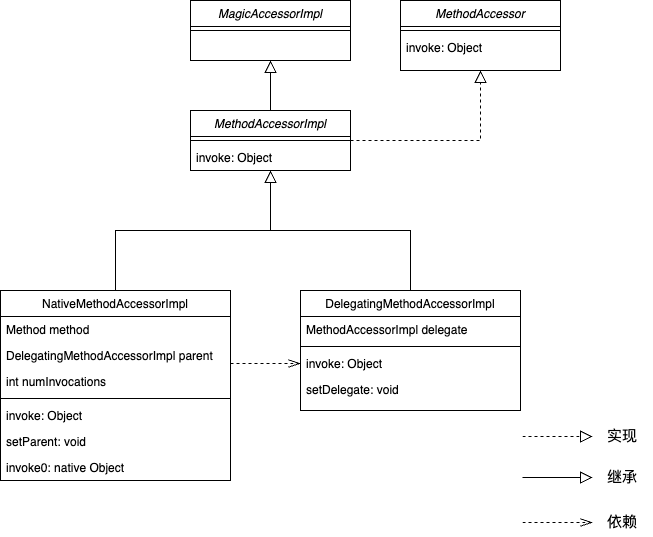

The diagram above was exported from draw.io. Its source (the exported page's mxGraphModel, read from the mxfile embedded in the PNG):
<mxGraphModel dx="1026" dy="658" grid="1" gridSize="10" guides="1" tooltips="1" connect="1" arrows="1" fold="1" page="1" pageScale="1" pageWidth="827" pageHeight="1169" math="0" shadow="0">
  <root>
    <mxCell id="WIyWlLk6GJQsqaUBKTNV-0" />
    <mxCell id="WIyWlLk6GJQsqaUBKTNV-1" parent="WIyWlLk6GJQsqaUBKTNV-0" />
    <mxCell id="ymCU-dBBOCsJ9yC479ho-12" style="edgeStyle=orthogonalEdgeStyle;rounded=0;orthogonalLoop=1;jettySize=auto;html=1;exitX=0.5;exitY=0;exitDx=0;exitDy=0;entryX=0.5;entryY=1;entryDx=0;entryDy=0;endArrow=block;endFill=0;endSize=10;" edge="1" parent="WIyWlLk6GJQsqaUBKTNV-1" source="zkfFHV4jXpPFQw0GAbJ--0" target="ymCU-dBBOCsJ9yC479ho-9">
      <mxGeometry relative="1" as="geometry" />
    </mxCell>
    <mxCell id="ymCU-dBBOCsJ9yC479ho-18" style="edgeStyle=orthogonalEdgeStyle;rounded=0;orthogonalLoop=1;jettySize=auto;html=1;exitX=1;exitY=0.5;exitDx=0;exitDy=0;entryX=0.5;entryY=1;entryDx=0;entryDy=0;endArrow=block;endFill=0;endSize=10;dashed=1;" edge="1" parent="WIyWlLk6GJQsqaUBKTNV-1" source="zkfFHV4jXpPFQw0GAbJ--0" target="ymCU-dBBOCsJ9yC479ho-15">
      <mxGeometry relative="1" as="geometry" />
    </mxCell>
    <mxCell id="zkfFHV4jXpPFQw0GAbJ--0" value="MethodAccessorImpl" style="swimlane;fontStyle=2;align=center;verticalAlign=top;childLayout=stackLayout;horizontal=1;startSize=26;horizontalStack=0;resizeParent=1;resizeLast=0;collapsible=1;marginBottom=0;rounded=0;shadow=0;strokeWidth=1;" parent="WIyWlLk6GJQsqaUBKTNV-1" vertex="1">
      <mxGeometry x="220" y="200" width="160" height="60" as="geometry">
        <mxRectangle x="230" y="140" width="160" height="26" as="alternateBounds" />
      </mxGeometry>
    </mxCell>
    <mxCell id="zkfFHV4jXpPFQw0GAbJ--4" value="" style="line;html=1;strokeWidth=1;align=left;verticalAlign=middle;spacingTop=-1;spacingLeft=3;spacingRight=3;rotatable=0;labelPosition=right;points=[];portConstraint=eastwest;" parent="zkfFHV4jXpPFQw0GAbJ--0" vertex="1">
      <mxGeometry y="26" width="160" height="8" as="geometry" />
    </mxCell>
    <mxCell id="zkfFHV4jXpPFQw0GAbJ--5" value="invoke: Object" style="text;align=left;verticalAlign=top;spacingLeft=4;spacingRight=4;overflow=hidden;rotatable=0;points=[[0,0.5],[1,0.5]];portConstraint=eastwest;" parent="zkfFHV4jXpPFQw0GAbJ--0" vertex="1">
      <mxGeometry y="34" width="160" height="26" as="geometry" />
    </mxCell>
    <mxCell id="zkfFHV4jXpPFQw0GAbJ--6" value="NativeMethodAccessorImpl" style="swimlane;fontStyle=0;align=center;verticalAlign=top;childLayout=stackLayout;horizontal=1;startSize=26;horizontalStack=0;resizeParent=1;resizeLast=0;collapsible=1;marginBottom=0;rounded=0;shadow=0;strokeWidth=1;" parent="WIyWlLk6GJQsqaUBKTNV-1" vertex="1">
      <mxGeometry x="30" y="380" width="230" height="190" as="geometry">
        <mxRectangle x="130" y="380" width="160" height="26" as="alternateBounds" />
      </mxGeometry>
    </mxCell>
    <mxCell id="zkfFHV4jXpPFQw0GAbJ--7" value="Method method" style="text;align=left;verticalAlign=top;spacingLeft=4;spacingRight=4;overflow=hidden;rotatable=0;points=[[0,0.5],[1,0.5]];portConstraint=eastwest;" parent="zkfFHV4jXpPFQw0GAbJ--6" vertex="1">
      <mxGeometry y="26" width="230" height="26" as="geometry" />
    </mxCell>
    <mxCell id="zkfFHV4jXpPFQw0GAbJ--8" value="DelegatingMethodAccessorImpl parent" style="text;align=left;verticalAlign=top;spacingLeft=4;spacingRight=4;overflow=hidden;rotatable=0;points=[[0,0.5],[1,0.5]];portConstraint=eastwest;rounded=0;shadow=0;html=0;" parent="zkfFHV4jXpPFQw0GAbJ--6" vertex="1">
      <mxGeometry y="52" width="230" height="26" as="geometry" />
    </mxCell>
    <mxCell id="ymCU-dBBOCsJ9yC479ho-1" value="int numInvocations" style="text;align=left;verticalAlign=top;spacingLeft=4;spacingRight=4;overflow=hidden;rotatable=0;points=[[0,0.5],[1,0.5]];portConstraint=eastwest;rounded=0;shadow=0;html=0;" vertex="1" parent="zkfFHV4jXpPFQw0GAbJ--6">
      <mxGeometry y="78" width="230" height="26" as="geometry" />
    </mxCell>
    <mxCell id="zkfFHV4jXpPFQw0GAbJ--9" value="" style="line;html=1;strokeWidth=1;align=left;verticalAlign=middle;spacingTop=-1;spacingLeft=3;spacingRight=3;rotatable=0;labelPosition=right;points=[];portConstraint=eastwest;" parent="zkfFHV4jXpPFQw0GAbJ--6" vertex="1">
      <mxGeometry y="104" width="230" height="8" as="geometry" />
    </mxCell>
    <mxCell id="zkfFHV4jXpPFQw0GAbJ--11" value="invoke: Object" style="text;align=left;verticalAlign=top;spacingLeft=4;spacingRight=4;overflow=hidden;rotatable=0;points=[[0,0.5],[1,0.5]];portConstraint=eastwest;" parent="zkfFHV4jXpPFQw0GAbJ--6" vertex="1">
      <mxGeometry y="112" width="230" height="26" as="geometry" />
    </mxCell>
    <mxCell id="ymCU-dBBOCsJ9yC479ho-2" value="setParent: void" style="text;align=left;verticalAlign=top;spacingLeft=4;spacingRight=4;overflow=hidden;rotatable=0;points=[[0,0.5],[1,0.5]];portConstraint=eastwest;" vertex="1" parent="zkfFHV4jXpPFQw0GAbJ--6">
      <mxGeometry y="138" width="230" height="26" as="geometry" />
    </mxCell>
    <mxCell id="ymCU-dBBOCsJ9yC479ho-3" value="invoke0: native Object" style="text;align=left;verticalAlign=top;spacingLeft=4;spacingRight=4;overflow=hidden;rotatable=0;points=[[0,0.5],[1,0.5]];portConstraint=eastwest;" vertex="1" parent="zkfFHV4jXpPFQw0GAbJ--6">
      <mxGeometry y="164" width="230" height="26" as="geometry" />
    </mxCell>
    <mxCell id="zkfFHV4jXpPFQw0GAbJ--12" value="" style="endArrow=block;endSize=10;endFill=0;shadow=0;strokeWidth=1;rounded=0;edgeStyle=elbowEdgeStyle;elbow=vertical;" parent="WIyWlLk6GJQsqaUBKTNV-1" source="zkfFHV4jXpPFQw0GAbJ--6" target="zkfFHV4jXpPFQw0GAbJ--0" edge="1">
      <mxGeometry width="160" relative="1" as="geometry">
        <mxPoint x="200" y="203" as="sourcePoint" />
        <mxPoint x="200" y="203" as="targetPoint" />
      </mxGeometry>
    </mxCell>
    <mxCell id="zkfFHV4jXpPFQw0GAbJ--13" value="DelegatingMethodAccessorImpl" style="swimlane;fontStyle=0;align=center;verticalAlign=top;childLayout=stackLayout;horizontal=1;startSize=26;horizontalStack=0;resizeParent=1;resizeLast=0;collapsible=1;marginBottom=0;rounded=0;shadow=0;strokeWidth=1;" parent="WIyWlLk6GJQsqaUBKTNV-1" vertex="1">
      <mxGeometry x="330" y="380" width="220" height="120" as="geometry">
        <mxRectangle x="340" y="380" width="170" height="26" as="alternateBounds" />
      </mxGeometry>
    </mxCell>
    <mxCell id="zkfFHV4jXpPFQw0GAbJ--14" value="MethodAccessorImpl delegate" style="text;align=left;verticalAlign=top;spacingLeft=4;spacingRight=4;overflow=hidden;rotatable=0;points=[[0,0.5],[1,0.5]];portConstraint=eastwest;" parent="zkfFHV4jXpPFQw0GAbJ--13" vertex="1">
      <mxGeometry y="26" width="220" height="26" as="geometry" />
    </mxCell>
    <mxCell id="zkfFHV4jXpPFQw0GAbJ--15" value="" style="line;html=1;strokeWidth=1;align=left;verticalAlign=middle;spacingTop=-1;spacingLeft=3;spacingRight=3;rotatable=0;labelPosition=right;points=[];portConstraint=eastwest;" parent="zkfFHV4jXpPFQw0GAbJ--13" vertex="1">
      <mxGeometry y="52" width="220" height="8" as="geometry" />
    </mxCell>
    <mxCell id="ymCU-dBBOCsJ9yC479ho-5" value="invoke: Object" style="text;align=left;verticalAlign=top;spacingLeft=4;spacingRight=4;overflow=hidden;rotatable=0;points=[[0,0.5],[1,0.5]];portConstraint=eastwest;" vertex="1" parent="zkfFHV4jXpPFQw0GAbJ--13">
      <mxGeometry y="60" width="220" height="26" as="geometry" />
    </mxCell>
    <mxCell id="ymCU-dBBOCsJ9yC479ho-6" value="setDelegate: void" style="text;align=left;verticalAlign=top;spacingLeft=4;spacingRight=4;overflow=hidden;rotatable=0;points=[[0,0.5],[1,0.5]];portConstraint=eastwest;" vertex="1" parent="zkfFHV4jXpPFQw0GAbJ--13">
      <mxGeometry y="86" width="220" height="26" as="geometry" />
    </mxCell>
    <mxCell id="zkfFHV4jXpPFQw0GAbJ--16" value="" style="endArrow=block;endSize=10;endFill=0;shadow=0;strokeWidth=1;rounded=0;edgeStyle=elbowEdgeStyle;elbow=vertical;" parent="WIyWlLk6GJQsqaUBKTNV-1" source="zkfFHV4jXpPFQw0GAbJ--13" target="zkfFHV4jXpPFQw0GAbJ--0" edge="1">
      <mxGeometry width="160" relative="1" as="geometry">
        <mxPoint x="210" y="373" as="sourcePoint" />
        <mxPoint x="310" y="271" as="targetPoint" />
      </mxGeometry>
    </mxCell>
    <mxCell id="ymCU-dBBOCsJ9yC479ho-9" value="MagicAccessorImpl" style="swimlane;fontStyle=2;align=center;verticalAlign=top;childLayout=stackLayout;horizontal=1;startSize=26;horizontalStack=0;resizeParent=1;resizeLast=0;collapsible=1;marginBottom=0;rounded=0;shadow=0;strokeWidth=1;" vertex="1" parent="WIyWlLk6GJQsqaUBKTNV-1">
      <mxGeometry x="220" y="90" width="160" height="60" as="geometry">
        <mxRectangle x="230" y="140" width="160" height="26" as="alternateBounds" />
      </mxGeometry>
    </mxCell>
    <mxCell id="ymCU-dBBOCsJ9yC479ho-10" value="" style="line;html=1;strokeWidth=1;align=left;verticalAlign=middle;spacingTop=-1;spacingLeft=3;spacingRight=3;rotatable=0;labelPosition=right;points=[];portConstraint=eastwest;" vertex="1" parent="ymCU-dBBOCsJ9yC479ho-9">
      <mxGeometry y="26" width="160" height="8" as="geometry" />
    </mxCell>
    <mxCell id="ymCU-dBBOCsJ9yC479ho-15" value="MethodAccessor" style="swimlane;fontStyle=2;align=center;verticalAlign=top;childLayout=stackLayout;horizontal=1;startSize=26;horizontalStack=0;resizeParent=1;resizeLast=0;collapsible=1;marginBottom=0;rounded=0;shadow=0;strokeWidth=1;" vertex="1" parent="WIyWlLk6GJQsqaUBKTNV-1">
      <mxGeometry x="430" y="90" width="160" height="70" as="geometry">
        <mxRectangle x="230" y="140" width="160" height="26" as="alternateBounds" />
      </mxGeometry>
    </mxCell>
    <mxCell id="ymCU-dBBOCsJ9yC479ho-16" value="" style="line;html=1;strokeWidth=1;align=left;verticalAlign=middle;spacingTop=-1;spacingLeft=3;spacingRight=3;rotatable=0;labelPosition=right;points=[];portConstraint=eastwest;" vertex="1" parent="ymCU-dBBOCsJ9yC479ho-15">
      <mxGeometry y="26" width="160" height="8" as="geometry" />
    </mxCell>
    <mxCell id="ymCU-dBBOCsJ9yC479ho-17" value="invoke: Object" style="text;align=left;verticalAlign=top;spacingLeft=4;spacingRight=4;overflow=hidden;rotatable=0;points=[[0,0.5],[1,0.5]];portConstraint=eastwest;" vertex="1" parent="ymCU-dBBOCsJ9yC479ho-15">
      <mxGeometry y="34" width="160" height="26" as="geometry" />
    </mxCell>
    <mxCell id="ymCU-dBBOCsJ9yC479ho-19" style="edgeStyle=orthogonalEdgeStyle;rounded=0;orthogonalLoop=1;jettySize=auto;html=1;entryX=0;entryY=0.5;entryDx=0;entryDy=0;dashed=1;endArrow=openThin;endFill=0;endSize=10;" edge="1" parent="WIyWlLk6GJQsqaUBKTNV-1" target="ymCU-dBBOCsJ9yC479ho-5">
      <mxGeometry relative="1" as="geometry">
        <mxPoint x="260" y="453" as="sourcePoint" />
      </mxGeometry>
    </mxCell>
    <mxCell id="ymCU-dBBOCsJ9yC479ho-21" value="" style="endArrow=block;html=1;rounded=0;dashed=1;endSize=10;endFill=0;" edge="1" parent="WIyWlLk6GJQsqaUBKTNV-1">
      <mxGeometry width="50" height="50" relative="1" as="geometry">
        <mxPoint x="552" y="526" as="sourcePoint" />
        <mxPoint x="622" y="526" as="targetPoint" />
      </mxGeometry>
    </mxCell>
    <mxCell id="ymCU-dBBOCsJ9yC479ho-22" value="实现" style="text;html=1;strokeColor=none;fillColor=none;align=center;verticalAlign=middle;whiteSpace=wrap;rounded=0;fontSize=15;" vertex="1" parent="WIyWlLk6GJQsqaUBKTNV-1">
      <mxGeometry x="622" y="510" width="60" height="30" as="geometry" />
    </mxCell>
    <mxCell id="ymCU-dBBOCsJ9yC479ho-23" value="" style="endArrow=block;html=1;rounded=0;endSize=10;endFill=0;" edge="1" parent="WIyWlLk6GJQsqaUBKTNV-1">
      <mxGeometry width="50" height="50" relative="1" as="geometry">
        <mxPoint x="552" y="567" as="sourcePoint" />
        <mxPoint x="622" y="567" as="targetPoint" />
      </mxGeometry>
    </mxCell>
    <mxCell id="ymCU-dBBOCsJ9yC479ho-24" value="继承" style="text;html=1;strokeColor=none;fillColor=none;align=center;verticalAlign=middle;whiteSpace=wrap;rounded=0;fontSize=15;" vertex="1" parent="WIyWlLk6GJQsqaUBKTNV-1">
      <mxGeometry x="622" y="551" width="60" height="30" as="geometry" />
    </mxCell>
    <mxCell id="ymCU-dBBOCsJ9yC479ho-25" value="" style="endArrow=openThin;html=1;rounded=0;dashed=1;endSize=10;endFill=0;" edge="1" parent="WIyWlLk6GJQsqaUBKTNV-1">
      <mxGeometry width="50" height="50" relative="1" as="geometry">
        <mxPoint x="552" y="612" as="sourcePoint" />
        <mxPoint x="622" y="612" as="targetPoint" />
      </mxGeometry>
    </mxCell>
    <mxCell id="ymCU-dBBOCsJ9yC479ho-26" value="依赖" style="text;html=1;strokeColor=none;fillColor=none;align=center;verticalAlign=middle;whiteSpace=wrap;rounded=0;fontSize=15;" vertex="1" parent="WIyWlLk6GJQsqaUBKTNV-1">
      <mxGeometry x="622" y="596" width="60" height="30" as="geometry" />
    </mxCell>
  </root>
</mxGraphModel>